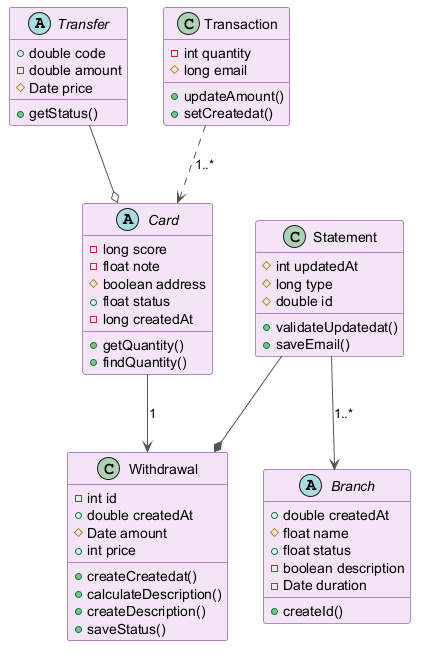

The diagram above was rendered by PlantUML. Its source (embedded in the PNG):
@startuml
skinparam backgroundColor #FFFFFF
skinparam classBackgroundColor #F3E5F5
skinparam classBorderColor #6A1B9A
skinparam ArrowColor #555555
abstract class Transfer {
  +double code
  -double amount
  #Date price
  +getStatus()
}
class Transaction {
  -int quantity
  #long email
  +updateAmount()
  +setCreatedat()
}
class Statement {
  #int updatedAt
  #long type
  #double id
  +validateUpdatedat()
  +saveEmail()
}
class Withdrawal {
  -int id
  +double createdAt
  #Date amount
  +int price
  +createCreatedat()
  +calculateDescription()
  +createDescription()
  +saveStatus()
}
abstract class Card {
  -long score
  -float note
  #boolean address
  +float status
  -long createdAt
  +getQuantity()
  +findQuantity()
}
abstract class Branch {
  +double createdAt
  #float name
  +float status
  -boolean description
  -Date duration
  +createId()
}
Statement --> Branch : "1..*"
Card --> Withdrawal : "1"
Statement --* Withdrawal
Transaction ..> Card : "1..*"
Transfer --o Card
@enduml